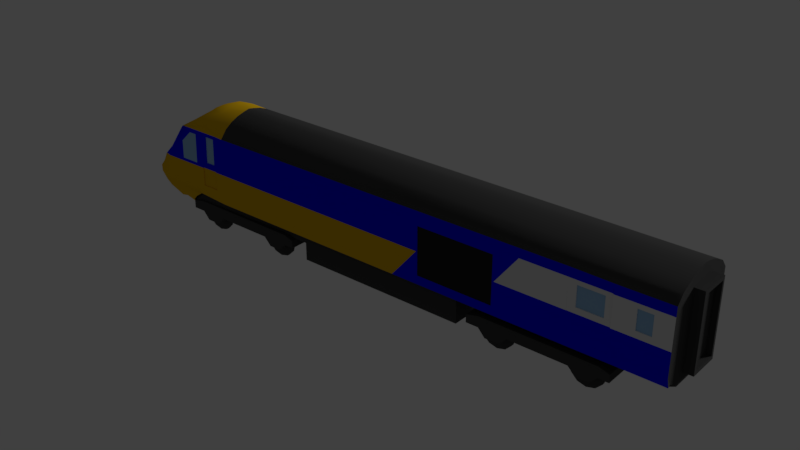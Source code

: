 # Source: IC125.blend  (saved by Blender 2.79.0; exported with 4.5.12 LTS)
import bpy
from mathutils import Matrix  # noqa: F401  (used for matrix-valued properties, if any)

bpy.ops.wm.read_factory_settings(use_empty=True)
scene = bpy.context.scene
scene.name = 'Scene'

# ---- collections
col_collection_1 = bpy.data.collections.new('Collection 1'); scene.collection.children.link(col_collection_1)

# ---- materials (node trees are filled in below, after node groups)
mat_color_001 = bpy.data.materials.new('Color.001')
mat_color_001.alpha_threshold = 0.0
mat_color_001.use_transparent_shadow = False
mat_color_001.diffuse_color = (0.002192, 0.0, 1.0, 1.0)
mat_color_001.roughness = 0.5
mat_color_001.line_color = (0.0, 0.0, 0.0, 1.0)
mat_yellowcab_001 = bpy.data.materials.new('YellowCab.001')
mat_yellowcab_001.alpha_threshold = 0.0
mat_yellowcab_001.use_transparent_shadow = False
mat_yellowcab_001.diffuse_color = (0.8, 0.4704, 0.00862, 1.0)
mat_yellowcab_001.roughness = 0.5
mat_blackmetal_001 = bpy.data.materials.new('BlackMetal.001')
mat_blackmetal_001.alpha_threshold = 0.0
mat_blackmetal_001.use_transparent_shadow = False
mat_blackmetal_001.diffuse_color = (0.05811, 0.05811, 0.05811, 1.0)
mat_blackmetal_001.specular_color = (0.4116, 0.4116, 0.4116)
mat_blackmetal_001.roughness = 0.5
mat_blackmetal_001.specular_intensity = 0.6803
mat_glass_001 = bpy.data.materials.new('Glass.001')
mat_glass_001.alpha_threshold = 0.0
mat_glass_001.use_transparent_shadow = False
mat_glass_001.diffuse_color = (0.3244, 0.5489, 0.8, 1.0)
mat_glass_001.roughness = 0.5
mat_material_000 = bpy.data.materials.new('Material.000')
mat_material_000.alpha_threshold = 0.0
mat_material_000.use_transparent_shadow = False
mat_material_000.diffuse_color = (0.02208, 0.02208, 0.02208, 1.0)
mat_material_000.specular_color = (0.4116, 0.4116, 0.4116)
mat_material_000.roughness = 0.5
mat_material_000.specular_intensity = 0.4296
mat_roofmetal_001 = bpy.data.materials.new('RoofMetal.001')
mat_roofmetal_001.alpha_threshold = 0.0
mat_roofmetal_001.use_transparent_shadow = False
mat_roofmetal_001.diffuse_color = (1.0, 1.0, 1.0, 1.0)
mat_roofmetal_001.specular_color = (0.4116, 0.4116, 0.4116)
mat_roofmetal_001.roughness = 0.5
mat_roofmetal_001.specular_intensity = 0.6803
mat_orange_001 = bpy.data.materials.new('Orange.001')
mat_orange_001.alpha_threshold = 0.0
mat_orange_001.use_transparent_shadow = False
mat_orange_001.diffuse_color = (0.7529, 0.1553, 0.0, 1.0)
mat_orange_001.roughness = 0.5
mat_whitelight_001 = bpy.data.materials.new('WhiteLight.001')
mat_whitelight_001.alpha_threshold = 0.0
mat_whitelight_001.use_transparent_shadow = False
mat_whitelight_001.roughness = 0.5
mat_redlight_001 = bpy.data.materials.new('RedLight.001')
mat_redlight_001.alpha_threshold = 0.0
mat_redlight_001.use_transparent_shadow = False
mat_redlight_001.diffuse_color = (0.8, 0.0, 0.0003435, 1.0)
mat_redlight_001.roughness = 0.5
mat_whitepaint = bpy.data.materials.new('WhitePaint')
mat_whitepaint.alpha_threshold = 0.0
mat_whitepaint.use_transparent_shadow = False
mat_whitepaint.roughness = 0.5
mat_color = bpy.data.materials.new('Color')
mat_color.alpha_threshold = 0.0
mat_color.use_transparent_shadow = False
mat_color.diffuse_color = (0.002192, 0.0, 1.0, 1.0)
mat_color.roughness = 0.5
mat_color.line_color = (0.0, 0.0, 0.0, 1.0)
mat_yellowcab = bpy.data.materials.new('YellowCab')
mat_yellowcab.alpha_threshold = 0.0
mat_yellowcab.use_transparent_shadow = False
mat_yellowcab.diffuse_color = (0.8, 0.4704, 0.00862, 1.0)
mat_yellowcab.roughness = 0.5
mat_blackmetal = bpy.data.materials.new('BlackMetal')
mat_blackmetal.alpha_threshold = 0.0
mat_blackmetal.use_transparent_shadow = False
mat_blackmetal.diffuse_color = (0.05811, 0.05811, 0.05811, 1.0)
mat_blackmetal.specular_color = (0.4116, 0.4116, 0.4116)
mat_blackmetal.roughness = 0.5
mat_blackmetal.specular_intensity = 0.6803
mat_glass = bpy.data.materials.new('Glass')
mat_glass.alpha_threshold = 0.0
mat_glass.use_transparent_shadow = False
mat_glass.diffuse_color = (0.3244, 0.5489, 0.8, 1.0)
mat_glass.roughness = 0.5
mat_material_001 = bpy.data.materials.new('Material.001')
mat_material_001.alpha_threshold = 0.0
mat_material_001.use_transparent_shadow = False
mat_material_001.diffuse_color = (0.02208, 0.02208, 0.02208, 1.0)
mat_material_001.specular_color = (0.4116, 0.4116, 0.4116)
mat_material_001.roughness = 0.5
mat_material_001.specular_intensity = 0.4296
mat_roofmetal = bpy.data.materials.new('RoofMetal')
mat_roofmetal.alpha_threshold = 0.0
mat_roofmetal.use_transparent_shadow = False
mat_roofmetal.diffuse_color = (1.0, 1.0, 1.0, 1.0)
mat_roofmetal.specular_color = (0.4116, 0.4116, 0.4116)
mat_roofmetal.roughness = 0.5
mat_roofmetal.specular_intensity = 0.6803
mat_orange = bpy.data.materials.new('Orange')
mat_orange.alpha_threshold = 0.0
mat_orange.use_transparent_shadow = False
mat_orange.diffuse_color = (0.7529, 0.1553, 0.0, 1.0)
mat_orange.roughness = 0.5
mat_whitelight = bpy.data.materials.new('WhiteLight')
mat_whitelight.alpha_threshold = 0.0
mat_whitelight.use_transparent_shadow = False
mat_whitelight.roughness = 0.5
mat_redlight = bpy.data.materials.new('RedLight')
mat_redlight.alpha_threshold = 0.0
mat_redlight.use_transparent_shadow = False
mat_redlight.diffuse_color = (0.8, 0.0, 0.0003435, 1.0)
mat_redlight.roughness = 0.5

# ---- material node trees

# ---- world
world_world = bpy.data.worlds.new('World'); scene.world = world_world
world_world.color = (0.05088, 0.05088, 0.05088)
world_world.use_sun_shadow = False
world_world.sun_shadow_jitter_overblur = 0.0
world_world.cycles.sampling_method = 'MANUAL'

# ---- lights
light_lamp = bpy.data.lights.new('Lamp', 'SUN')
light_lamp.transmission_factor = 0.0
light_lamp.cutoff_distance = 30.0
light_lamp.angle = 0.1993
light_lamp.energy = 1.0
light_lamp.shadow_buffer_clip_start = 1.001
light_lamp.shadow_soft_size = 0.1
light_lamp.shadow_cascade_max_distance = 1000.0

# ---- meshes
me_cube_026 = bpy.data.meshes.new('Cube.026')
me_cube_026.from_pydata([(3.222, -0.3741, 0.4812), (3.227, 0.0, 1.498), (-3.329, 0.0, 0.4985), (-2.486, 0.0, 1.489), (3.227, 0.0, 0.3969), (3.157, -0.3168, 0.3969), (-2.776, 0.0, 0.356), (-2.775, -0.3741, 0.3549), (-2.918, 0.0, 0.3034), (-2.913, -0.3089, 0.3005), (-1.072, 0.0, 0.3549), (-1.072, -0.3455, 0.3549), (0.9429, 0.0, 0.3001), (0.9429, -0.3455, 0.3001), (2.575, 0.0, 0.4477), (2.575, -0.3168, 0.4477), (3.336, -0.1771, 0.5039), (3.227, 0.0, 0.5039), (3.227, -0.1771, 1.341), (3.225, -0.4366, 1.275), (3.227, -0.26, 0.3969), (3.227, -0.1771, 0.5039), (3.336, 0.0, 0.5442), (3.336, 0.0, 1.341), (3.336, -0.1496, 0.5442), (3.336, -0.1496, 1.301), (0.9411, 0.0, 0.4405), (0.9411, -0.3455, 0.4405), (3.227, 0.0, 1.341), (3.336, -0.1771, 1.341), (-1.072, 0.0, 0.1505), (-1.072, -0.3455, 0.1505), (0.9429, 0.0, 0.1505), (0.9429, -0.3455, 0.1505), (-3.29, -0.3851, 0.4951), (3.236, -0.4388, 0.4812), (-3.135, -0.3087, 0.487), (-2.932, -0.3089, 0.3031), (3.336, 0.0, 0.5039), (3.336, 0.0, 1.301), (3.273, 0.0, 1.301), (3.273, 0.0, 0.5442), (3.273, -0.1496, 0.5442), (3.273, -0.1496, 1.301), (-2.869, -0.416, 1.262), (-3.142, -0.2912, 0.2779), (-2.855, -0.345, 0.3018), (-3.231, -0.3711, 0.4092), (-3.333, -0.4052, 0.5747), (-3.351, -0.3938, 0.6394), (-3.255, -0.4039, 0.7587), (-3.196, -0.4227, 0.8445), (-3.119, -0.3946, 0.9429), (-2.83, -0.3766, 0.3467), (-2.757, -0.3956, 0.4163), (-2.653, -0.4061, 0.484), (-2.87, 0.0, 1.276), (-3.119, 0.0, 0.2624), (-2.868, 0.0, 0.2515), (-3.255, 0.0, 0.3943), (-3.405, 0.0, 0.5799), (-3.439, -2.824e-05, 0.6614), (-3.347, -5.106e-07, 0.7567), (-3.396, -0.218, 0.5791), (-3.258, 6.095e-05, 0.8514), (-2.903, -0.3859, 0.3772), (-2.222, -0.4298, 1.265), (-2.222, 0.0, 1.498), (-2.222, -0.3741, 0.3549), (-2.222, -0.374, 0.4813), (-2.222, 0.0, 0.3549), (-2.231, -0.4381, 0.4819), (-2.222, -0.4292, 0.8361), (-2.222, -0.4292, 0.5713), (-2.558, -0.4348, 0.5714), (-2.348, -0.4345, 0.5714), (-2.703, -0.4168, 1.263), (-2.66, -0.417, 1.263), (-2.558, -0.4174, 1.263), (-2.348, -0.4184, 1.264), (-2.9, -0.4335, 0.8361), (-2.672, -0.4321, 0.8361), (-2.558, -0.431, 0.8361), (-2.348, -0.4294, 0.8361), (-2.348, -0.4277, 0.9026), (-2.558, -0.4183, 1.237), (-2.348, -0.4191, 1.237), (-2.558, -0.4189, 1.216), (-2.384, -0.3995, 1.215), (-2.348, -0.4196, 1.216), (-2.558, -0.4289, 0.9026), (-2.384, -0.4079, 0.902), (-2.512, -0.4086, 0.902), (-2.512, -0.3991, 1.215), (-2.66, -0.4188, 1.211), (-2.884, -0.4327, 0.8719), (-2.884, -0.4285, 1.082), (-2.754, -0.4201, 1.211), (-2.66, -0.4305, 0.8714), (-2.348, -0.4335, 0.6205), (-2.558, -0.4341, 0.6205), (-2.892, -0.4178, 1.236), (-3.091, -0.2972, 0.9717), (-2.905, -0.2878, 1.183), (-3.166, -7.691e-05, 0.9444), (-2.895, 0.0, 1.245), (-3.096, 0.0, 0.975), (-2.907, 0.0, 1.188), (-3.27, -0.2649, 0.7299), (-3.311, -0.2609, 0.6673), (-3.41, -0.2195, 0.6568), (-3.318, -0.2197, 0.7506), (3.224, -0.4394, 0.8361), (3.222, -0.4376, 0.5714), (3.227, -0.1771, 0.8361), (2.645, -0.4383, 0.8361), (2.645, -0.4367, 0.5714), (0.5193, -0.4279, 0.5712), (0.5193, -0.4292, 0.8361), (0.5193, -0.4292, 1.114), (1.401, -0.4292, 1.114), (1.401, -0.4292, 0.8361), (1.401, -0.4293, 0.5714), (2.197, -0.4306, 0.5715), (2.197, -0.4292, 0.8361), (2.197, -0.4292, 1.222), (2.645, -0.4416, 1.222), (2.197, -0.4307, 0.5708), (2.645, -0.4361, 0.5226), (2.197, -0.4355, 0.5226), (2.879, -0.4359, 1.274), (3.036, -0.4362, 1.275), (2.879, -0.4387, 0.8361), (3.036, -0.4391, 0.8361), (2.879, -0.4407, 1.124), (3.036, -0.4396, 0.9058), (2.879, -0.4392, 0.9058), (3.036, -0.4412, 1.124), (2.572, -0.4187, 0.8997), (2.879, -0.4307, 1.124), (3.036, -0.4312, 1.124), (3.036, -0.4296, 0.9058), (2.879, -0.4292, 0.9058), (-2.66, -0.374, 0.4814), (-2.674, -0.435, 0.5933), (-3.252, -0.4254, 0.7328), (-3.293, -0.4118, 0.6599), (-2.833, -0.4334, 0.8361), (-3.127, -0.4356, 0.8361), (-3.003, -0.4347, 0.8361), (-3.016, -0.2957, 0.3028), (-3.247, -0.4153, 0.4955), (-3.138, -0.4154, 0.4939), (-3.011, -0.4157, 0.4897), (-2.868, -0.4119, 0.4877), (-3.251, -0.4241, 0.576), (-3.132, -0.433, 0.5873), (-2.999, -0.4343, 0.5879), (-2.865, -0.4332, 0.6125), (-2.866, -0.1845, 0.2507), (-3.149, -0.2182, 0.942), (-3.123, -0.1796, 0.2568), (-3.349, -0.2188, 0.4973), (-3.237, -0.2181, 0.848), (-3.256, -0.216, 0.3922), (-3.337, -0.3194, 0.4983), (-3.393, -0.3246, 0.6517), (-3.374, -0.3273, 0.5766), (-3.434, -0.109, 0.6586), (-3.339, -0.109, 0.7548), (-3.25, -0.1092, 0.8504), (-3.405, -0.1089, 0.5803), (-3.257, -0.1167, 0.393), (-3.124, -0.09868, 0.2576), (-2.867, -0.09224, 0.2512), (-3.282, -0.3257, 0.7638), (-2.866, -0.2406, 0.2505), (-3.135, -0.3272, 0.9406), (-3.125, -0.239, 0.2637), (-3.348, -0.1168, 0.4984), (-3.219, -0.327, 0.8456), (-3.254, -0.3041, 0.3967), (-3.155, -0.1227, 0.947), (-3.015, -0.3817, 0.38), (-3.141, -0.3813, 0.3904), (-2.516, -0.1041, 1.479), (-2.573, -0.1843, 1.447), (-2.621, -0.2637, 1.402), (-2.739, -0.343, 1.344), (-2.222, -0.07286, 1.484), (-2.222, -0.1675, 1.46), (-2.222, -0.3478, 1.363), (-2.568, 0.0, 1.474), (-2.659, 0.0, 1.435), (-2.719, 0.0, 1.39), (-2.785, 0.0, 1.339), (-2.761, -0.1442, 1.357), (-2.706, -0.1144, 1.394), (-2.664, -0.08197, 1.429), (-2.432, -0.1249, 1.479), (-2.458, -0.2132, 1.447), (-2.485, -0.3042, 1.402), (-2.513, -0.3881, 1.344), (-2.413, 0.0, 1.495), (-2.998, -0.4362, 0.6376), (-3.135, -0.4368, 0.6457), (-3.289, -0.4373, 0.6318), (0.5193, -0.4369, 0.4814), (0.5193, -0.3455, 0.4813), (0.5193, -0.4257, 0.5714), (0.5193, -0.424, 0.8361), (0.5193, -0.4247, 1.114), (1.401, -0.4281, 1.114), (1.401, -0.4257, 0.8361), (1.401, -0.4262, 0.5714), (-2.558, -0.421, 0.8359), (-2.348, -0.4194, 0.8359), (-2.348, -0.4177, 0.9023), (-2.348, -0.4091, 1.236), (-2.558, -0.4083, 1.236), (-2.558, -0.4089, 1.216), (-2.384, -0.4095, 1.216), (-2.348, -0.4096, 1.216), (-2.558, -0.4189, 0.9023), (-2.512, -0.4186, 0.9023), (-2.512, -0.4091, 1.216), (-2.384, -0.4179, 0.9023), (-2.558, -0.4241, 0.6202), (-2.348, -0.4235, 0.6202), (3.226, -0.08866, 1.484), (3.226, -0.1773, 1.46), (3.226, -0.266, 1.42), (3.226, -0.3581, 1.369), (-2.222, -0.2619, 1.42), (2.197, -0.4266, 0.5714), (2.197, -0.4274, 0.8362), (2.197, -0.4299, 1.222), (2.645, -0.4316, 1.222), (2.645, -0.4283, 0.8362), (2.645, -0.4268, 0.5714), (2.197, -0.4266, 0.5714), (2.572, -0.4287, 0.8996), (2.572, -0.4306, 1.126), (2.288, -0.4296, 1.126), (2.287, -0.4281, 0.8996), (2.572, -0.4286, 0.8955), (2.572, -0.4206, 1.126), (2.288, -0.4196, 1.126), (2.288, -0.4181, 0.8997), (2.645, -0.4379, 0.4813), (2.197, -0.4396, 0.4814), (0.5193, -0.4303, 1.273), (1.401, -0.4304, 1.276), (2.197, -0.4306, 1.278), (2.645, -0.4354, 1.274), (-1.072, -0.3455, 0.4813), (0.9411, -0.3455, 0.4812), (0.9411, -0.4375, 0.4814), (0.5056, -0.4292, 0.8361), (0.2089, -0.437, 0.4815), (0.2088, -0.3455, 0.4813), (0.284, -0.428, 0.5713), (2.879, -0.4391, 1.174), (2.197, -0.4292, 1.174), (2.197, -0.4296, 1.174), (3.036, -0.4396, 1.174), (2.608, -0.4311, 1.174), (1.421, -0.4292, 0.8361), (2.645, -0.4412, 1.174), (3.225, -0.4372, 1.174), (1.681, -0.4293, 1.174), (2.645, -0.4312, 1.174)], [], [(105, 101, 44, 56), (50, 175, 111, 108, 145), (8, 6, 7, 9), (6, 70, 68, 7), (32, 33, 31, 30), (12, 13, 33, 32), (21, 17, 38, 16), (28, 18, 29, 23), (19, 232, 191, 66, 251, 252, 253, 254, 130, 131), (11, 10, 30, 31), (0, 256, 27, 15, 5), (26, 27, 13, 12), (4, 20, 5, 15, 14), (15, 27, 26, 14), (24, 42, 43, 25), (107, 103, 101, 105), (25, 39, 23, 29, 16, 38, 22, 24), (40, 43, 42, 41), (24, 22, 41, 42), (39, 25, 43, 40), (18, 114, 21, 16, 29), (191, 202, 78, 79, 66), (36, 143, 55, 154, 153, 152, 151, 34), (5, 20, 4, 17, 21, 114, 112, 113, 35, 0), (166, 110, 63, 167), (168, 61, 60, 171), (180, 163, 111, 175), (177, 160, 163, 180), (44, 101, 103, 102, 52, 51, 148, 96, 97, 76), (71, 259, 261, 73), (71, 69, 255, 260, 259), (68, 70, 10, 11), (68, 69, 143, 36, 37, 9, 7), (48, 34, 151, 155), (80, 147, 81, 98, 95), (81, 82, 90, 87, 85, 78, 77, 94, 98), (87, 90, 223, 220), (83, 72, 66, 79, 86, 89, 84), (79, 78, 85, 86), (84, 89, 222, 217), (86, 85, 219, 218), (100, 99, 228, 227), (85, 87, 220, 219), (77, 76, 97, 94), (94, 97, 96, 95, 98), (74, 75, 99, 100), (75, 73, 72, 83, 99), (89, 86, 218, 222), (107, 106, 102, 103), (182, 160, 177, 52, 102, 106, 104), (168, 110, 111, 169), (110, 109, 108, 111), (179, 162, 63, 171), (179, 172, 164, 162), (178, 181, 164, 161), (173, 174, 159, 161), (46, 53, 65), (112, 114, 18, 28, 1, 229, 230, 231, 232, 19, 269), (113, 112, 133, 132, 115, 116), (112, 269, 265, 137, 135, 133), (72, 73, 261, 258), (121, 120, 212, 213), (122, 121, 213, 214), (121, 122, 123, 124, 267), (116, 115, 238, 239), (124, 123, 234, 235), (116, 127, 129, 128), (131, 130, 262, 265), (130, 254, 126, 268, 262), (132, 133, 135, 136), (136, 135, 141, 142), (126, 125, 236, 237), (127, 116, 239, 240), (123, 127, 240, 234), (144, 74, 100, 82, 81), (55, 71, 73, 75, 74, 144), (55, 143, 69, 71), (146, 145, 108, 109), (162, 165, 167, 63), (156, 157, 204, 205), (157, 158, 204), (158, 144, 81, 147), (151, 152, 156, 155), (152, 153, 157, 156), (153, 154, 158, 157), (154, 55, 144, 158), (154, 153, 183, 65), (153, 152, 184, 183), (152, 151, 47, 184), (151, 34, 47), (181, 47, 34, 165), (170, 64, 62, 169), (172, 59, 57, 173), (182, 170, 163, 160), (176, 46, 150, 45, 178), (165, 34, 48, 167), (159, 176, 178, 161), (164, 172, 173, 161), (163, 170, 169, 111), (164, 181, 165, 162), (57, 58, 174, 173), (45, 47, 181, 178), (2, 59, 172, 179), (2, 179, 171, 60), (61, 168, 169, 62), (52, 177, 180, 51), (51, 180, 175, 50), (110, 168, 171, 63), (49, 166, 167, 48), (104, 64, 170, 182), (53, 54, 55, 154, 65), (47, 45, 184), (183, 150, 46, 65), (184, 45, 150, 183), (44, 188, 196, 195, 56), (196, 197, 194, 195), (197, 198, 193, 194), (67, 203, 199, 189), (199, 185, 186, 200), (200, 186, 187, 201), (201, 187, 188, 202), (233, 201, 202, 191), (190, 200, 201, 233), (189, 199, 200, 190), (187, 186, 198, 197), (188, 187, 197, 196), (199, 203, 3, 185), (185, 192, 193, 198, 186), (192, 185, 3), (110, 166, 49, 146, 109), (204, 158, 147, 80, 149), (206, 49, 48, 155), (205, 206, 155, 156), (205, 204, 149, 148), (96, 148, 149, 80, 95), (117, 207, 257, 250, 129, 127, 123, 122), (207, 208, 256, 257), (210, 213, 212, 211), (210, 209, 214, 213), (119, 118, 210, 211), (117, 122, 214, 209), (120, 119, 211, 212), (118, 117, 209, 210), (215, 216, 217, 226, 224, 223), (218, 219, 220, 225, 221, 222), (221, 225, 93, 88), (225, 220, 223, 224), (221, 226, 217, 222), (216, 215, 227, 228), (99, 83, 216, 228), (90, 82, 215, 223), (82, 100, 227, 215), (83, 84, 217, 216), (93, 92, 91, 88), (226, 221, 88, 91), (224, 226, 91, 92), (225, 224, 92, 93), (78, 202, 188, 44, 76, 77), (51, 50, 145, 148), (49, 206, 146), (148, 145, 146, 206, 205), (191, 232, 231, 233), (233, 231, 230, 190), (190, 230, 229, 189), (189, 229, 1, 67), (235, 238, 245, 241, 244), (235, 234, 240, 239, 238), (238, 271, 266, 242, 241, 245), (237, 236, 264, 266), (135, 137, 140, 141), (115, 268, 271, 238), (125, 263, 124, 235, 264, 236), (142, 141, 140, 139), (247, 248, 138, 246), (243, 244, 248, 247), (241, 242, 246, 138), (134, 136, 142, 139), (137, 134, 139, 140), (244, 241, 138, 248), (242, 243, 247, 246), (129, 250, 249, 128), (128, 249, 35, 113, 116), (126, 254, 253, 125), (125, 253, 252, 120, 121, 267, 270, 263), (120, 252, 251, 119), (119, 251, 66, 72, 258, 118), (27, 256, 208, 260, 255, 11, 31, 33, 13), (11, 255, 69, 68), (257, 256, 0, 35, 249, 250), (258, 261, 117, 118), (259, 260, 208, 207), (261, 259, 207, 117), (265, 262, 134, 137), (263, 270, 267, 124), (262, 268, 115, 132, 136, 134), (265, 269, 19, 131), (266, 264, 235, 244, 243, 242), (271, 268, 126, 237), (266, 271, 237)])
me_cube_026.polygons.foreach_set('use_smooth', [0, 1, 0, 0, 0, 0, 0, 0, 1, 0, 0, 0, 0, 0, 0, 0, 0, 0, 0, 0, 0, 1, 0, 0, 1, 1, 1, 1, 1, 0, 0, 0, 0, 1, 0, 0, 0, 0, 0, 0, 0, 0, 0, 0, 0, 0, 0, 0, 0, 0, 1, 1, 1, 1, 1, 1, 1, 0, 0, 0, 0, 0, 0, 0, 0, 0, 0, 0, 0, 0, 0, 0, 0, 0, 0, 0, 0, 1, 1, 1, 1, 1, 1, 1, 1, 1, 1, 1, 1, 1, 1, 1, 1, 1, 1, 1, 1, 1, 1, 1, 1, 1, 1, 1, 1, 1, 1, 1, 1, 1, 1, 1, 1, 1, 1, 1, 1, 1, 1, 1, 1, 1, 1, 1, 1, 1, 1, 1, 1, 1, 1, 1, 1, 1, 1, 0, 0, 0, 0, 0, 0, 0, 0, 0, 0, 0, 0, 0, 0, 0, 0, 0, 0, 0, 0, 0, 0, 1, 1, 1, 1, 1, 1, 1, 1, 0, 0, 0, 0, 0, 0, 0, 0, 0, 0, 0, 0, 0, 0, 0, 0, 0, 0, 0, 0, 0, 0, 0, 0, 0, 0, 0, 0, 0, 0, 0, 0, 0, 0])
me_cube_026.polygons.foreach_set('material_index', [0, 1, 1, 2, 2, 2, 2, 2, 2, 2, 2, 2, 2, 2, 2, 0, 2, 2, 2, 2, 2, 1, 2, 2, 1, 1, 1, 0, 0, 1, 2, 2, 2, 1, 0, 0, 0, 0, 0, 0, 0, 1, 0, 0, 3, 1, 1, 0, 3, 0, 4, 1, 1, 1, 1, 1, 1, 2, 0, 9, 1, 0, 0, 0, 0, 0, 0, 0, 0, 9, 9, 0, 0, 0, 1, 1, 2, 7, 1, 1, 1, 1, 1, 1, 1, 1, 1, 1, 1, 1, 1, 1, 1, 0, 1, 1, 1, 1, 1, 1, 1, 1, 1, 1, 4, 0, 1, 1, 1, 0, 1, 1, 1, 1, 1, 1, 1, 1, 1, 1, 1, 1, 1, 1, 1, 1, 1, 1, 1, 1, 1, 1, 1, 1, 0, 0, 2, 4, 4, 0, 0, 0, 0, 0, 0, 0, 0, 0, 1, 1, 0, 1, 0, 3, 0, 0, 0, 1, 1, 1, 1, 2, 2, 2, 2, 9, 0, 9, 0, 9, 9, 9, 3, 3, 9, 9, 9, 9, 9, 9, 0, 0, 0, 0, 0, 0, 2, 2, 2, 0, 2, 0, 9, 9, 9, 0, 9, 0, 0])
me_cube_026.materials.append(mat_color_001)
me_cube_026.materials.append(mat_yellowcab_001)
me_cube_026.materials.append(mat_blackmetal_001)
me_cube_026.materials.append(mat_glass_001)
me_cube_026.materials.append(mat_material_000)
me_cube_026.materials.append(mat_roofmetal_001)
me_cube_026.materials.append(mat_orange_001)
me_cube_026.materials.append(mat_whitelight_001)
me_cube_026.materials.append(mat_redlight_001)
me_cube_026.materials.append(mat_whitepaint)
me_cube_026.use_remesh_preserve_volume = False
me_cube_026.use_remesh_preserve_attributes = False
me_cube_026.use_mirror_vertex_groups = False
me_cube_026.update()
me_cube_025 = bpy.data.meshes.new('Cube.025')
me_cube_025.from_pydata([(-0.7043, -0.3606, 0.005352), (-0.7043, -0.3606, 0.08537), (-0.7043, 0.3606, 0.005352), (-0.7043, 0.3606, 0.08537), (0.6971, -0.3606, 0.005352), (0.6971, -0.3606, 0.08537), (0.6971, 0.3606, 0.005352), (0.6971, 0.3606, 0.08537), (-0.5753, 0.3606, 0.005352), (-0.5753, 0.3606, 0.1165), (-0.5753, -0.3606, 0.005352), (-0.5753, -0.3606, 0.1165), (-0.2822, 0.3606, 0.1165), (-0.2822, -0.3606, 0.005352), (-0.2822, 0.3606, 0.005352), (-0.2822, -0.3606, 0.1165), (-0.3514, 0.3606, -0.07347), (-0.3514, -0.3606, 0.1165), (-0.3514, 0.3606, 0.1165), (-0.3514, -0.3606, -0.07347), (-0.5038, 0.3606, -0.07347), (-0.5038, -0.3606, 0.1165), (-0.5038, 0.3606, 0.1165), (-0.5038, -0.3606, -0.07347), (0.3154, 0.3606, 0.1165), (0.3154, -0.3606, 0.005352), (0.3154, 0.3606, 0.005352), (0.3154, -0.3606, 0.1165), (0.3921, 0.3606, 0.1165), (0.3921, -0.3606, -0.07347), (0.3921, 0.3606, -0.07347), (0.3921, -0.3606, 0.1165), (0.5154, 0.3606, 0.1165), (0.5154, -0.3606, -0.07347), (0.5154, 0.3606, -0.07347), (0.5154, -0.3606, 0.1165), (0.5936, 0.3606, 0.1165), (0.5936, -0.3606, 0.005352), (0.5936, 0.3606, 0.005352), (0.5936, -0.3606, 0.1165), (-0.04116, 0.3606, 0.005352), (-0.04116, -0.3606, 0.1165), (-0.04116, 0.3606, 0.1165), (-0.04116, -0.3606, 0.005352), (0.05014, 0.3606, 0.1165), (0.05014, -0.3606, 0.005352), (0.05014, 0.3606, 0.005352), (0.05014, -0.3606, 0.1165), (-0.7043, -0.04334, 0.005352), (-0.7043, -0.04334, 0.08537), (0.6971, -0.04334, 0.005352), (0.6971, -0.04334, 0.08537), (-0.5753, -0.04334, 0.1165), (-0.5753, -0.04334, 0.005352), (-0.2822, -0.04334, 0.1165), (-0.2822, -0.04334, 0.005352), (-0.3514, -0.04334, -0.07347), (-0.3514, -0.04334, 0.1165), (-0.5038, -0.04334, -0.07347), (-0.5038, -0.04334, 0.1165), (0.3154, -0.04334, 0.1165), (0.3154, -0.04334, 0.005352), (0.3921, -0.04334, 0.1165), (0.3921, -0.04334, -0.07347), (0.5154, -0.04334, 0.1165), (0.5154, -0.04334, -0.07347), (0.5936, -0.04334, 0.1165), (0.5936, -0.04334, 0.005352), (-0.04116, -0.04334, 0.005352), (-0.04116, -0.04334, 0.1165), (0.05014, -0.04334, 0.1165), (0.05014, -0.04334, 0.005352), (-0.7043, 0.04372, 0.08537), (0.6971, 0.04372, 0.005352), (-0.7043, 0.04372, 0.005352), (0.6971, 0.04372, 0.08537), (-0.5753, 0.04372, 0.1165), (-0.5753, 0.04372, 0.005352), (-0.2822, 0.04372, 0.1165), (-0.2822, 0.04372, 0.005352), (-0.3514, 0.04372, -0.07347), (-0.3514, 0.04372, 0.1165), (-0.5038, 0.04372, -0.07347), (-0.5038, 0.04372, 0.1165), (0.3154, 0.04372, 0.1165), (0.3154, 0.04372, 0.005352), (0.3921, 0.04372, 0.1165), (0.3921, 0.04372, -0.07347), (0.5154, 0.04372, 0.1165), (0.5154, 0.04372, -0.07347), (0.5936, 0.04372, 0.1165), (0.5936, 0.04372, 0.005352), (-0.04116, 0.04372, 0.005352), (-0.04116, 0.04372, 0.1165), (0.05014, 0.04372, 0.1165), (0.05014, 0.04372, 0.005352), (-0.04116, 0.04372, 0.2527), (-0.04116, -0.04334, 0.2527), (0.05014, 0.04372, 0.2527), (0.05014, -0.04334, 0.2527), (-0.4321, -0.2404, 0.15), (-0.5171, -0.2404, 0.1272), (-0.5793, -0.2404, 0.06502), (-0.6021, -0.2404, -0.01998), (-0.5793, -0.2404, -0.105), (-0.5171, -0.2404, -0.1672), (-0.4321, -0.2404, -0.19), (-0.3471, -0.2404, -0.1672), (-0.2848, -0.2404, -0.105), (-0.2621, -0.2404, -0.01998), (-0.2848, -0.2404, 0.06502), (-0.3471, -0.2404, 0.1272), (0.4478, -0.2404, 0.15), (0.3628, -0.2404, 0.1272), (0.3006, -0.2404, 0.06502), (0.2778, -0.2404, -0.01998), (0.3006, -0.2404, -0.105), (0.3628, -0.2404, -0.1672), (0.4478, -0.2404, -0.19), (0.5328, -0.2404, -0.1672), (0.595, -0.2404, -0.105), (0.6178, -0.2404, -0.01998), (0.595, -0.2404, 0.06502), (0.5328, -0.2404, 0.1272), (-0.5171, -0.2704, 0.1272), (-0.5793, -0.2704, 0.06502), (-0.6021, -0.2704, -0.01998), (-0.5793, -0.2704, -0.105), (-0.5171, -0.2704, -0.1672), (-0.4321, -0.2704, -0.19), (-0.3471, -0.2704, -0.1672), (-0.2848, -0.2704, -0.105), (-0.2621, -0.2704, -0.01998), (-0.2848, -0.2704, 0.06502), (-0.3471, -0.2704, 0.1272), (-0.4321, -0.2704, 0.15), (0.3628, -0.2704, 0.1272), (0.3006, -0.2704, 0.06502), (0.2778, -0.2704, -0.01998), (0.3006, -0.2704, -0.105), (0.3628, -0.2704, -0.1672), (0.4478, -0.2704, -0.19), (0.5328, -0.2704, -0.1672), (0.595, -0.2704, -0.105), (0.6178, -0.2704, -0.01998), (0.595, -0.2704, 0.06502), (0.5328, -0.2704, 0.1272), (0.4478, -0.2704, 0.15), (-0.4321, 0.2491, 0.15), (-0.5171, 0.2491, 0.1272), (-0.5793, 0.2491, 0.06502), (-0.6021, 0.2491, -0.01998), (-0.5793, 0.2491, -0.105), (-0.5171, 0.2491, -0.1672), (-0.4321, 0.2491, -0.19), (-0.3471, 0.2491, -0.1672), (-0.2848, 0.2491, -0.105), (-0.2621, 0.2491, -0.01998), (-0.2848, 0.2491, 0.06502), (-0.3471, 0.2491, 0.1272), (0.4478, 0.2491, 0.15), (0.3628, 0.2491, 0.1272), (0.3006, 0.2491, 0.06502), (0.2778, 0.2491, -0.01998), (0.3006, 0.2491, -0.105), (0.3628, 0.2491, -0.1672), (0.4478, 0.2491, -0.19), (0.5328, 0.2491, -0.1672), (0.595, 0.2491, -0.105), (0.6178, 0.2491, -0.01998), (0.595, 0.2491, 0.06502), (0.5328, 0.2491, 0.1272), (-0.5171, 0.2191, 0.1272), (-0.5793, 0.2191, 0.06502), (-0.6021, 0.2191, -0.01998), (-0.5793, 0.2191, -0.105), (-0.5171, 0.2191, -0.1672), (-0.4321, 0.2191, -0.19), (-0.3471, 0.2191, -0.1672), (-0.2848, 0.2191, -0.105), (-0.2621, 0.2191, -0.01998), (-0.2848, 0.2191, 0.06502), (-0.3471, 0.2191, 0.1272), (-0.4321, 0.2191, 0.15), (0.3628, 0.2191, 0.1272), (0.3006, 0.2191, 0.06502), (0.2778, 0.2191, -0.01998), (0.3006, 0.2191, -0.105), (0.3628, 0.2191, -0.1672), (0.4478, 0.2191, -0.19), (0.5328, 0.2191, -0.1672), (0.595, 0.2191, -0.105), (0.6178, 0.2191, -0.01998), (0.595, 0.2191, 0.06502), (0.5328, 0.2191, 0.1272), (0.4478, 0.2191, 0.15)], [], [(74, 72, 3, 2), (38, 36, 7, 6), (50, 51, 5, 4), (10, 11, 1, 0), (67, 50, 4, 37), (52, 49, 1, 11), (59, 52, 11, 21), (48, 53, 10, 0), (23, 21, 11, 10), (2, 3, 9, 8), (43, 41, 15, 13), (69, 54, 15, 41), (56, 55, 13, 19), (16, 18, 12, 14), (20, 22, 18, 16), (58, 56, 19, 23), (13, 15, 17, 19), (54, 57, 17, 15), (53, 58, 23, 10), (8, 9, 22, 20), (19, 17, 21, 23), (57, 59, 21, 17), (62, 60, 27, 31), (29, 31, 27, 25), (71, 61, 25, 45), (46, 44, 24, 26), (33, 35, 31, 29), (64, 62, 31, 35), (61, 63, 29, 25), (26, 24, 28, 30), (66, 64, 35, 39), (37, 39, 35, 33), (63, 65, 33, 29), (30, 28, 32, 34), (4, 5, 39, 37), (51, 66, 39, 5), (65, 67, 37, 33), (34, 32, 36, 38), (14, 12, 42, 40), (55, 68, 43, 13), (70, 69, 41, 47), (45, 47, 41, 43), (25, 27, 47, 45), (60, 70, 47, 27), (40, 42, 44, 46), (68, 71, 45, 43), (92, 95, 71, 68), (84, 94, 70, 60), (93, 69, 97, 96), (79, 92, 68, 55), (89, 91, 67, 65), (75, 90, 66, 51), (87, 89, 65, 63), (90, 88, 64, 66), (85, 87, 63, 61), (88, 86, 62, 64), (95, 85, 61, 71), (86, 84, 60, 62), (81, 83, 59, 57), (77, 82, 58, 53), (78, 81, 57, 54), (82, 80, 56, 58), (80, 79, 55, 56), (93, 78, 54, 69), (74, 77, 53, 48), (83, 76, 52, 59), (76, 72, 49, 52), (91, 73, 50, 67), (73, 75, 51, 50), (0, 1, 49, 48), (6, 7, 75, 73), (38, 6, 73, 91), (9, 3, 72, 76), (22, 9, 76, 83), (2, 8, 77, 74), (42, 12, 78, 93), (16, 14, 79, 80), (20, 16, 80, 82), (12, 18, 81, 78), (8, 20, 82, 77), (18, 22, 83, 81), (28, 24, 84, 86), (46, 26, 85, 95), (32, 28, 86, 88), (26, 30, 87, 85), (36, 32, 88, 90), (30, 34, 89, 87), (7, 36, 90, 75), (34, 38, 91, 89), (14, 40, 92, 79), (44, 42, 93, 94), (24, 44, 94, 84), (40, 46, 95, 92), (48, 49, 72, 74), (98, 96, 97, 99), (69, 70, 99, 97), (94, 93, 96, 98), (70, 94, 98, 99), (101, 100, 111, 110, 109, 108, 107, 106, 105, 104, 103, 102), (113, 112, 123, 122, 121, 120, 119, 118, 117, 116, 115, 114), (124, 125, 126, 127, 128, 129, 130, 131, 132, 133, 134, 135), (136, 137, 138, 139, 140, 141, 142, 143, 144, 145, 146, 147), (101, 102, 125, 124), (116, 117, 140, 139), (109, 110, 133, 132), (102, 103, 126, 125), (117, 118, 141, 140), (110, 111, 134, 133), (103, 104, 127, 126), (118, 119, 142, 141), (111, 100, 135, 134), (104, 105, 128, 127), (119, 120, 143, 142), (112, 113, 136, 147), (105, 106, 129, 128), (120, 121, 144, 143), (113, 114, 137, 136), (106, 107, 130, 129), (121, 122, 145, 144), (114, 115, 138, 137), (107, 108, 131, 130), (122, 123, 146, 145), (100, 101, 124, 135), (115, 116, 139, 138), (108, 109, 132, 131), (123, 112, 147, 146), (149, 148, 159, 158, 157, 156, 155, 154, 153, 152, 151, 150), (161, 160, 171, 170, 169, 168, 167, 166, 165, 164, 163, 162), (172, 173, 174, 175, 176, 177, 178, 179, 180, 181, 182, 183), (184, 185, 186, 187, 188, 189, 190, 191, 192, 193, 194, 195), (149, 150, 173, 172), (164, 165, 188, 187), (157, 158, 181, 180), (150, 151, 174, 173), (165, 166, 189, 188), (158, 159, 182, 181), (151, 152, 175, 174), (166, 167, 190, 189), (159, 148, 183, 182), (152, 153, 176, 175), (167, 168, 191, 190), (160, 161, 184, 195), (153, 154, 177, 176), (168, 169, 192, 191), (161, 162, 185, 184), (154, 155, 178, 177), (169, 170, 193, 192), (162, 163, 186, 185), (155, 156, 179, 178), (170, 171, 194, 193), (148, 149, 172, 183), (163, 164, 187, 186), (156, 157, 180, 179), (171, 160, 195, 194)])
me_cube_025.polygons.foreach_set('material_index', [2, 2, 2, 2, 2, 2, 2, 2, 2, 2, 2, 2, 2, 2, 2, 2, 2, 2, 2, 2, 2, 2, 2, 2, 2, 2, 2, 2, 2, 2, 2, 2, 2, 2, 2, 2, 2, 2, 2, 2, 2, 2, 2, 2, 2, 2, 2, 2, 2, 2, 2, 2, 2, 2, 2, 2, 2, 2, 2, 2, 2, 2, 2, 2, 2, 2, 2, 2, 2, 2, 2, 2, 2, 2, 2, 2, 2, 2, 2, 2, 2, 2, 2, 2, 2, 2, 2, 2, 2, 2, 2, 2, 2, 2, 2, 2, 2, 2, 2, 2, 2, 2, 2, 2, 2, 2, 2, 2, 2, 2, 2, 2, 2, 2, 2, 2, 2, 2, 2, 2, 2, 2, 2, 2, 2, 2, 2, 2, 2, 2, 2, 2, 2, 2, 2, 2, 2, 2, 2, 2, 2, 2, 2, 2, 2, 2, 2, 2, 2, 2, 2, 2, 2, 2])
me_cube_025.materials.append(mat_color)
me_cube_025.materials.append(mat_yellowcab)
me_cube_025.materials.append(mat_blackmetal)
me_cube_025.materials.append(mat_glass)
me_cube_025.materials.append(mat_material_001)
me_cube_025.materials.append(mat_roofmetal)
me_cube_025.materials.append(mat_orange)
me_cube_025.materials.append(mat_whitelight)
me_cube_025.materials.append(mat_redlight)
me_cube_025.use_remesh_preserve_volume = False
me_cube_025.use_remesh_preserve_attributes = False
me_cube_025.use_mirror_vertex_groups = False
me_cube_025.update()
me_cube_024 = bpy.data.meshes.new('Cube.024')
me_cube_024.from_pydata([(-0.7043, -0.3606, 0.005352), (-0.7043, -0.3606, 0.08537), (-0.7043, 0.3606, 0.005352), (-0.7043, 0.3606, 0.08537), (0.6971, -0.3606, 0.005352), (0.6971, -0.3606, 0.08537), (0.6971, 0.3606, 0.005352), (0.6971, 0.3606, 0.08537), (-0.5753, 0.3606, 0.005352), (-0.5753, 0.3606, 0.1165), (-0.5753, -0.3606, 0.005352), (-0.5753, -0.3606, 0.1165), (-0.2822, 0.3606, 0.1165), (-0.2822, -0.3606, 0.005352), (-0.2822, 0.3606, 0.005352), (-0.2822, -0.3606, 0.1165), (-0.3514, 0.3606, -0.07347), (-0.3514, -0.3606, 0.1165), (-0.3514, 0.3606, 0.1165), (-0.3514, -0.3606, -0.07347), (-0.5038, 0.3606, -0.07347), (-0.5038, -0.3606, 0.1165), (-0.5038, 0.3606, 0.1165), (-0.5038, -0.3606, -0.07347), (0.3154, 0.3606, 0.1165), (0.3154, -0.3606, 0.005352), (0.3154, 0.3606, 0.005352), (0.3154, -0.3606, 0.1165), (0.3921, 0.3606, 0.1165), (0.3921, -0.3606, -0.07347), (0.3921, 0.3606, -0.07347), (0.3921, -0.3606, 0.1165), (0.5154, 0.3606, 0.1165), (0.5154, -0.3606, -0.07347), (0.5154, 0.3606, -0.07347), (0.5154, -0.3606, 0.1165), (0.5936, 0.3606, 0.1165), (0.5936, -0.3606, 0.005352), (0.5936, 0.3606, 0.005352), (0.5936, -0.3606, 0.1165), (-0.04116, 0.3606, 0.005352), (-0.04116, -0.3606, 0.1165), (-0.04116, 0.3606, 0.1165), (-0.04116, -0.3606, 0.005352), (0.05014, 0.3606, 0.1165), (0.05014, -0.3606, 0.005352), (0.05014, 0.3606, 0.005352), (0.05014, -0.3606, 0.1165), (-0.7043, -0.04334, 0.005352), (-0.7043, -0.04334, 0.08537), (0.6971, -0.04334, 0.005352), (0.6971, -0.04334, 0.08537), (-0.5753, -0.04334, 0.1165), (-0.5753, -0.04334, 0.005352), (-0.2822, -0.04334, 0.1165), (-0.2822, -0.04334, 0.005352), (-0.3514, -0.04334, -0.07347), (-0.3514, -0.04334, 0.1165), (-0.5038, -0.04334, -0.07347), (-0.5038, -0.04334, 0.1165), (0.3154, -0.04334, 0.1165), (0.3154, -0.04334, 0.005352), (0.3921, -0.04334, 0.1165), (0.3921, -0.04334, -0.07347), (0.5154, -0.04334, 0.1165), (0.5154, -0.04334, -0.07347), (0.5936, -0.04334, 0.1165), (0.5936, -0.04334, 0.005352), (-0.04116, -0.04334, 0.005352), (-0.04116, -0.04334, 0.1165), (0.05014, -0.04334, 0.1165), (0.05014, -0.04334, 0.005352), (-0.7043, 0.04372, 0.08537), (0.6971, 0.04372, 0.005352), (-0.7043, 0.04372, 0.005352), (0.6971, 0.04372, 0.08537), (-0.5753, 0.04372, 0.1165), (-0.5753, 0.04372, 0.005352), (-0.2822, 0.04372, 0.1165), (-0.2822, 0.04372, 0.005352), (-0.3514, 0.04372, -0.07347), (-0.3514, 0.04372, 0.1165), (-0.5038, 0.04372, -0.07347), (-0.5038, 0.04372, 0.1165), (0.3154, 0.04372, 0.1165), (0.3154, 0.04372, 0.005352), (0.3921, 0.04372, 0.1165), (0.3921, 0.04372, -0.07347), (0.5154, 0.04372, 0.1165), (0.5154, 0.04372, -0.07347), (0.5936, 0.04372, 0.1165), (0.5936, 0.04372, 0.005352), (-0.04116, 0.04372, 0.005352), (-0.04116, 0.04372, 0.1165), (0.05014, 0.04372, 0.1165), (0.05014, 0.04372, 0.005352), (-0.04116, 0.04372, 0.2527), (-0.04116, -0.04334, 0.2527), (0.05014, 0.04372, 0.2527), (0.05014, -0.04334, 0.2527), (-0.4321, -0.2404, 0.15), (-0.5171, -0.2404, 0.1272), (-0.5793, -0.2404, 0.06502), (-0.6021, -0.2404, -0.01998), (-0.5793, -0.2404, -0.105), (-0.5171, -0.2404, -0.1672), (-0.4321, -0.2404, -0.19), (-0.3471, -0.2404, -0.1672), (-0.2848, -0.2404, -0.105), (-0.2621, -0.2404, -0.01998), (-0.2848, -0.2404, 0.06502), (-0.3471, -0.2404, 0.1272), (0.4478, -0.2404, 0.15), (0.3628, -0.2404, 0.1272), (0.3006, -0.2404, 0.06502), (0.2778, -0.2404, -0.01998), (0.3006, -0.2404, -0.105), (0.3628, -0.2404, -0.1672), (0.4478, -0.2404, -0.19), (0.5328, -0.2404, -0.1672), (0.595, -0.2404, -0.105), (0.6178, -0.2404, -0.01998), (0.595, -0.2404, 0.06502), (0.5328, -0.2404, 0.1272), (-0.5171, -0.2704, 0.1272), (-0.5793, -0.2704, 0.06502), (-0.6021, -0.2704, -0.01998), (-0.5793, -0.2704, -0.105), (-0.5171, -0.2704, -0.1672), (-0.4321, -0.2704, -0.19), (-0.3471, -0.2704, -0.1672), (-0.2848, -0.2704, -0.105), (-0.2621, -0.2704, -0.01998), (-0.2848, -0.2704, 0.06502), (-0.3471, -0.2704, 0.1272), (-0.4321, -0.2704, 0.15), (0.3628, -0.2704, 0.1272), (0.3006, -0.2704, 0.06502), (0.2778, -0.2704, -0.01998), (0.3006, -0.2704, -0.105), (0.3628, -0.2704, -0.1672), (0.4478, -0.2704, -0.19), (0.5328, -0.2704, -0.1672), (0.595, -0.2704, -0.105), (0.6178, -0.2704, -0.01998), (0.595, -0.2704, 0.06502), (0.5328, -0.2704, 0.1272), (0.4478, -0.2704, 0.15), (-0.4321, 0.2491, 0.15), (-0.5171, 0.2491, 0.1272), (-0.5793, 0.2491, 0.06502), (-0.6021, 0.2491, -0.01998), (-0.5793, 0.2491, -0.105), (-0.5171, 0.2491, -0.1672), (-0.4321, 0.2491, -0.19), (-0.3471, 0.2491, -0.1672), (-0.2848, 0.2491, -0.105), (-0.2621, 0.2491, -0.01998), (-0.2848, 0.2491, 0.06502), (-0.3471, 0.2491, 0.1272), (0.4478, 0.2491, 0.15), (0.3628, 0.2491, 0.1272), (0.3006, 0.2491, 0.06502), (0.2778, 0.2491, -0.01998), (0.3006, 0.2491, -0.105), (0.3628, 0.2491, -0.1672), (0.4478, 0.2491, -0.19), (0.5328, 0.2491, -0.1672), (0.595, 0.2491, -0.105), (0.6178, 0.2491, -0.01998), (0.595, 0.2491, 0.06502), (0.5328, 0.2491, 0.1272), (-0.5171, 0.2191, 0.1272), (-0.5793, 0.2191, 0.06502), (-0.6021, 0.2191, -0.01998), (-0.5793, 0.2191, -0.105), (-0.5171, 0.2191, -0.1672), (-0.4321, 0.2191, -0.19), (-0.3471, 0.2191, -0.1672), (-0.2848, 0.2191, -0.105), (-0.2621, 0.2191, -0.01998), (-0.2848, 0.2191, 0.06502), (-0.3471, 0.2191, 0.1272), (-0.4321, 0.2191, 0.15), (0.3628, 0.2191, 0.1272), (0.3006, 0.2191, 0.06502), (0.2778, 0.2191, -0.01998), (0.3006, 0.2191, -0.105), (0.3628, 0.2191, -0.1672), (0.4478, 0.2191, -0.19), (0.5328, 0.2191, -0.1672), (0.595, 0.2191, -0.105), (0.6178, 0.2191, -0.01998), (0.595, 0.2191, 0.06502), (0.5328, 0.2191, 0.1272), (0.4478, 0.2191, 0.15)], [], [(74, 72, 3, 2), (38, 36, 7, 6), (50, 51, 5, 4), (10, 11, 1, 0), (67, 50, 4, 37), (52, 49, 1, 11), (59, 52, 11, 21), (48, 53, 10, 0), (23, 21, 11, 10), (2, 3, 9, 8), (43, 41, 15, 13), (69, 54, 15, 41), (56, 55, 13, 19), (16, 18, 12, 14), (20, 22, 18, 16), (58, 56, 19, 23), (13, 15, 17, 19), (54, 57, 17, 15), (53, 58, 23, 10), (8, 9, 22, 20), (19, 17, 21, 23), (57, 59, 21, 17), (62, 60, 27, 31), (29, 31, 27, 25), (71, 61, 25, 45), (46, 44, 24, 26), (33, 35, 31, 29), (64, 62, 31, 35), (61, 63, 29, 25), (26, 24, 28, 30), (66, 64, 35, 39), (37, 39, 35, 33), (63, 65, 33, 29), (30, 28, 32, 34), (4, 5, 39, 37), (51, 66, 39, 5), (65, 67, 37, 33), (34, 32, 36, 38), (14, 12, 42, 40), (55, 68, 43, 13), (70, 69, 41, 47), (45, 47, 41, 43), (25, 27, 47, 45), (60, 70, 47, 27), (40, 42, 44, 46), (68, 71, 45, 43), (92, 95, 71, 68), (84, 94, 70, 60), (93, 69, 97, 96), (79, 92, 68, 55), (89, 91, 67, 65), (75, 90, 66, 51), (87, 89, 65, 63), (90, 88, 64, 66), (85, 87, 63, 61), (88, 86, 62, 64), (95, 85, 61, 71), (86, 84, 60, 62), (81, 83, 59, 57), (77, 82, 58, 53), (78, 81, 57, 54), (82, 80, 56, 58), (80, 79, 55, 56), (93, 78, 54, 69), (74, 77, 53, 48), (83, 76, 52, 59), (76, 72, 49, 52), (91, 73, 50, 67), (73, 75, 51, 50), (0, 1, 49, 48), (6, 7, 75, 73), (38, 6, 73, 91), (9, 3, 72, 76), (22, 9, 76, 83), (2, 8, 77, 74), (42, 12, 78, 93), (16, 14, 79, 80), (20, 16, 80, 82), (12, 18, 81, 78), (8, 20, 82, 77), (18, 22, 83, 81), (28, 24, 84, 86), (46, 26, 85, 95), (32, 28, 86, 88), (26, 30, 87, 85), (36, 32, 88, 90), (30, 34, 89, 87), (7, 36, 90, 75), (34, 38, 91, 89), (14, 40, 92, 79), (44, 42, 93, 94), (24, 44, 94, 84), (40, 46, 95, 92), (48, 49, 72, 74), (98, 96, 97, 99), (69, 70, 99, 97), (94, 93, 96, 98), (70, 94, 98, 99), (101, 100, 111, 110, 109, 108, 107, 106, 105, 104, 103, 102), (113, 112, 123, 122, 121, 120, 119, 118, 117, 116, 115, 114), (124, 125, 126, 127, 128, 129, 130, 131, 132, 133, 134, 135), (136, 137, 138, 139, 140, 141, 142, 143, 144, 145, 146, 147), (101, 102, 125, 124), (116, 117, 140, 139), (109, 110, 133, 132), (102, 103, 126, 125), (117, 118, 141, 140), (110, 111, 134, 133), (103, 104, 127, 126), (118, 119, 142, 141), (111, 100, 135, 134), (104, 105, 128, 127), (119, 120, 143, 142), (112, 113, 136, 147), (105, 106, 129, 128), (120, 121, 144, 143), (113, 114, 137, 136), (106, 107, 130, 129), (121, 122, 145, 144), (114, 115, 138, 137), (107, 108, 131, 130), (122, 123, 146, 145), (100, 101, 124, 135), (115, 116, 139, 138), (108, 109, 132, 131), (123, 112, 147, 146), (149, 148, 159, 158, 157, 156, 155, 154, 153, 152, 151, 150), (161, 160, 171, 170, 169, 168, 167, 166, 165, 164, 163, 162), (172, 173, 174, 175, 176, 177, 178, 179, 180, 181, 182, 183), (184, 185, 186, 187, 188, 189, 190, 191, 192, 193, 194, 195), (149, 150, 173, 172), (164, 165, 188, 187), (157, 158, 181, 180), (150, 151, 174, 173), (165, 166, 189, 188), (158, 159, 182, 181), (151, 152, 175, 174), (166, 167, 190, 189), (159, 148, 183, 182), (152, 153, 176, 175), (167, 168, 191, 190), (160, 161, 184, 195), (153, 154, 177, 176), (168, 169, 192, 191), (161, 162, 185, 184), (154, 155, 178, 177), (169, 170, 193, 192), (162, 163, 186, 185), (155, 156, 179, 178), (170, 171, 194, 193), (148, 149, 172, 183), (163, 164, 187, 186), (156, 157, 180, 179), (171, 160, 195, 194)])
me_cube_024.polygons.foreach_set('material_index', [2, 2, 2, 2, 2, 2, 2, 2, 2, 2, 2, 2, 2, 2, 2, 2, 2, 2, 2, 2, 2, 2, 2, 2, 2, 2, 2, 2, 2, 2, 2, 2, 2, 2, 2, 2, 2, 2, 2, 2, 2, 2, 2, 2, 2, 2, 2, 2, 2, 2, 2, 2, 2, 2, 2, 2, 2, 2, 2, 2, 2, 2, 2, 2, 2, 2, 2, 2, 2, 2, 2, 2, 2, 2, 2, 2, 2, 2, 2, 2, 2, 2, 2, 2, 2, 2, 2, 2, 2, 2, 2, 2, 2, 2, 2, 2, 2, 2, 2, 2, 2, 2, 2, 2, 2, 2, 2, 2, 2, 2, 2, 2, 2, 2, 2, 2, 2, 2, 2, 2, 2, 2, 2, 2, 2, 2, 2, 2, 2, 2, 2, 2, 2, 2, 2, 2, 2, 2, 2, 2, 2, 2, 2, 2, 2, 2, 2, 2, 2, 2, 2, 2, 2, 2])
me_cube_024.materials.append(mat_color)
me_cube_024.materials.append(mat_yellowcab)
me_cube_024.materials.append(mat_blackmetal)
me_cube_024.materials.append(mat_glass)
me_cube_024.materials.append(mat_material_001)
me_cube_024.materials.append(mat_roofmetal)
me_cube_024.materials.append(mat_orange)
me_cube_024.materials.append(mat_whitelight)
me_cube_024.materials.append(mat_redlight)
me_cube_024.use_remesh_preserve_volume = False
me_cube_024.use_remesh_preserve_attributes = False
me_cube_024.use_mirror_vertex_groups = False
me_cube_024.update()

# ---- objects
ob_lamp = bpy.data.objects.new('Lamp', light_lamp)
ob_cube_026 = bpy.data.objects.new('Cube.026', me_cube_026)
ob_cube_025 = bpy.data.objects.new('Cube.025', me_cube_025)
ob_cube_024 = bpy.data.objects.new('Cube.024', me_cube_024)

# ---- transforms, parenting, visibility, modifiers, constraints
ob_lamp.location = (0.6165, -57.2, 2.152)
ob_lamp.rotation_euler = (0.5934, 0.9957, 1.702)
ob_lamp.lock_rotations_4d = False
ob_lamp.empty_display_type = 'ARROWS'
ob_lamp.color = (0.0, 0.0, 0.0, 0.0)
ob_lamp.lineart.crease_threshold = 0.0
_c = ob_lamp.constraints.new('TRACK_TO'); _c.name = 'AutoTrack'
ob_cube_026.location = (0.003638, 0.0, 0.0)
ob_cube_026.lock_rotations_4d = False
ob_cube_026.empty_display_type = 'ARROWS'
ob_cube_026.lineart.crease_threshold = 0.0
_m = ob_cube_026.modifiers.new('Mirror', 'MIRROR')
_m.use_axis = (False, True, False)
_m.use_clip = True
ob_cube_025.location = (-2.003, 0.002769, 0.2523)
ob_cube_025.scale = (1.12, 1.12, 1.12)
ob_cube_025.lineart.crease_threshold = 0.0
ob_cube_024.location = (1.894, 0.002769, 0.2523)
ob_cube_024.scale = (1.12, 1.12, 1.12)
ob_cube_024.lineart.crease_threshold = 0.0

# ---- collection membership
col_collection_1.objects.link(ob_lamp)
col_collection_1.objects.link(ob_cube_026)
col_collection_1.objects.link(ob_cube_025)
col_collection_1.objects.link(ob_cube_024)

# ---- scene / render settings (as saved in the file)
scene.frame_start = 1; scene.frame_end = 250; scene.frame_set(1)
scene.render.engine = 'BLENDER_EEVEE_NEXT'
scene.render.resolution_percentage = 50
scene.render.dither_intensity = 0.0
scene.cycles.use_denoising = False
scene.cycles.samples = 128
scene.cycles.sampling_pattern = 'TABULATED_SOBOL'
scene.cycles.use_adaptive_sampling = False
scene.cycles.use_light_tree = False
scene.cycles.blur_glossy = 0.0
scene.cycles.sample_clamp_indirect = 0.0
scene.view_settings.view_transform = 'Standard'
bpy.context.view_layer.update()

# ---- added for rendering (the .blend has no active camera): camera
cam_auto = bpy.data.cameras.new('AutoCamera')
cam_auto.lens = 50.0
cam_auto.sensor_width = 36.0
cam_auto.clip_end = 1000.0
ob_auto_camera = bpy.data.objects.new('AutoCamera', cam_auto)
scene.collection.objects.link(ob_auto_camera)
ob_auto_camera.location = (6.41603, -7.7566, 5.93989)
ob_auto_camera.rotation_euler = (1.09748, -7.21219e-08, 0.694738)
scene.camera = ob_auto_camera
bpy.context.view_layer.update()
